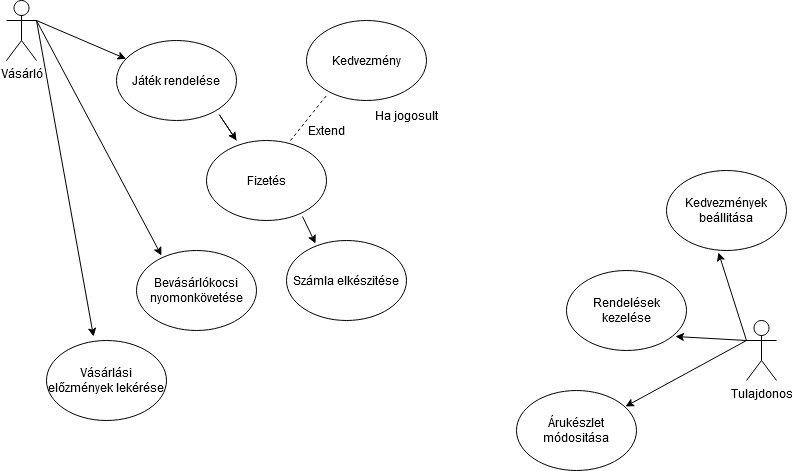

The diagram above was exported from draw.io. Its source (the exported page's mxGraphModel, read from the mxfile embedded in the PNG):
<mxGraphModel dx="1422" dy="791" grid="1" gridSize="10" guides="1" tooltips="1" connect="1" arrows="1" fold="1" page="1" pageScale="1" pageWidth="850" pageHeight="1100" math="0" shadow="0">
  <root>
    <mxCell id="0" />
    <mxCell id="1" parent="0" />
    <mxCell id="ll8seU24h69cVSy6mzDk-2" value="Játék rendelése" style="ellipse;whiteSpace=wrap;html=1;" vertex="1" parent="1">
      <mxGeometry x="130" y="80" width="120" height="80" as="geometry" />
    </mxCell>
    <mxCell id="ll8seU24h69cVSy6mzDk-3" value="Fizetés" style="ellipse;whiteSpace=wrap;html=1;" vertex="1" parent="1">
      <mxGeometry x="220" y="180" width="120" height="80" as="geometry" />
    </mxCell>
    <mxCell id="ll8seU24h69cVSy6mzDk-4" value="Bevásárlókocsi nyomonkövetése" style="ellipse;whiteSpace=wrap;html=1;" vertex="1" parent="1">
      <mxGeometry x="150" y="290" width="120" height="80" as="geometry" />
    </mxCell>
    <mxCell id="ll8seU24h69cVSy6mzDk-5" value="Vásárló" style="shape=umlActor;verticalLabelPosition=bottom;labelBackgroundColor=#ffffff;verticalAlign=top;html=1;outlineConnect=0;" vertex="1" parent="1">
      <mxGeometry x="20" y="40" width="30" height="60" as="geometry" />
    </mxCell>
    <mxCell id="ll8seU24h69cVSy6mzDk-6" value="Számla elkészitése" style="ellipse;whiteSpace=wrap;html=1;" vertex="1" parent="1">
      <mxGeometry x="300" y="280" width="120" height="80" as="geometry" />
    </mxCell>
    <mxCell id="ll8seU24h69cVSy6mzDk-7" value="" style="endArrow=classic;html=1;" edge="1" parent="1">
      <mxGeometry width="50" height="50" relative="1" as="geometry">
        <mxPoint x="250" y="180" as="sourcePoint" />
        <mxPoint x="250" y="180" as="targetPoint" />
        <Array as="points">
          <mxPoint x="230" y="150" />
        </Array>
      </mxGeometry>
    </mxCell>
    <mxCell id="ll8seU24h69cVSy6mzDk-8" value="" style="endArrow=classic;html=1;exitX=0.8;exitY=0.95;exitDx=0;exitDy=0;exitPerimeter=0;entryX=0.242;entryY=0.038;entryDx=0;entryDy=0;entryPerimeter=0;" edge="1" parent="1" source="ll8seU24h69cVSy6mzDk-3" target="ll8seU24h69cVSy6mzDk-6">
      <mxGeometry width="50" height="50" relative="1" as="geometry">
        <mxPoint x="400" y="400" as="sourcePoint" />
        <mxPoint x="450" y="350" as="targetPoint" />
      </mxGeometry>
    </mxCell>
    <mxCell id="ll8seU24h69cVSy6mzDk-9" value="Kedvezmény" style="ellipse;whiteSpace=wrap;html=1;" vertex="1" parent="1">
      <mxGeometry x="320" y="60" width="120" height="80" as="geometry" />
    </mxCell>
    <mxCell id="ll8seU24h69cVSy6mzDk-10" value="" style="endArrow=none;dashed=1;html=1;entryX=0.167;entryY=0.938;entryDx=0;entryDy=0;entryPerimeter=0;exitX=0.7;exitY=0;exitDx=0;exitDy=0;exitPerimeter=0;" edge="1" parent="1" source="ll8seU24h69cVSy6mzDk-3" target="ll8seU24h69cVSy6mzDk-9">
      <mxGeometry width="50" height="50" relative="1" as="geometry">
        <mxPoint x="310" y="180" as="sourcePoint" />
        <mxPoint x="350" y="130" as="targetPoint" />
        <Array as="points">
          <mxPoint x="320" y="160" />
        </Array>
      </mxGeometry>
    </mxCell>
    <mxCell id="ll8seU24h69cVSy6mzDk-11" value="Extend" style="text;html=1;strokeColor=none;fillColor=none;align=center;verticalAlign=middle;whiteSpace=wrap;rounded=0;" vertex="1" parent="1">
      <mxGeometry x="320" y="160" width="40" height="20" as="geometry" />
    </mxCell>
    <mxCell id="ll8seU24h69cVSy6mzDk-13" value="Ha jogosult" style="text;html=1;strokeColor=none;fillColor=none;align=center;verticalAlign=middle;whiteSpace=wrap;rounded=0;" vertex="1" parent="1">
      <mxGeometry x="385" y="140" width="70" height="30" as="geometry" />
    </mxCell>
    <mxCell id="ll8seU24h69cVSy6mzDk-15" value="Vásárlási előzmények lekérése" style="ellipse;whiteSpace=wrap;html=1;" vertex="1" parent="1">
      <mxGeometry x="60" y="380" width="120" height="80" as="geometry" />
    </mxCell>
    <mxCell id="ll8seU24h69cVSy6mzDk-16" value="Tulajdonos" style="shape=umlActor;verticalLabelPosition=bottom;labelBackgroundColor=#ffffff;verticalAlign=top;html=1;outlineConnect=0;" vertex="1" parent="1">
      <mxGeometry x="760" y="360" width="30" height="60" as="geometry" />
    </mxCell>
    <mxCell id="ll8seU24h69cVSy6mzDk-22" value="Kedvezmények beállitása" style="ellipse;whiteSpace=wrap;html=1;" vertex="1" parent="1">
      <mxGeometry x="680" y="210" width="120" height="80" as="geometry" />
    </mxCell>
    <mxCell id="ll8seU24h69cVSy6mzDk-24" value="Rendelések kezelése" style="ellipse;whiteSpace=wrap;html=1;" vertex="1" parent="1">
      <mxGeometry x="580" y="310" width="120" height="80" as="geometry" />
    </mxCell>
    <mxCell id="ll8seU24h69cVSy6mzDk-25" value="Árukészlet módositása" style="ellipse;whiteSpace=wrap;html=1;" vertex="1" parent="1">
      <mxGeometry x="530" y="430" width="120" height="80" as="geometry" />
    </mxCell>
    <mxCell id="ll8seU24h69cVSy6mzDk-27" value="" style="endArrow=classic;html=1;exitX=0;exitY=0.3333333333333333;exitDx=0;exitDy=0;exitPerimeter=0;entryX=0.433;entryY=1.025;entryDx=0;entryDy=0;entryPerimeter=0;" edge="1" parent="1" source="ll8seU24h69cVSy6mzDk-16" target="ll8seU24h69cVSy6mzDk-22">
      <mxGeometry width="50" height="50" relative="1" as="geometry">
        <mxPoint x="400" y="400" as="sourcePoint" />
        <mxPoint x="450" y="350" as="targetPoint" />
      </mxGeometry>
    </mxCell>
    <mxCell id="ll8seU24h69cVSy6mzDk-28" value="" style="endArrow=classic;html=1;exitX=0;exitY=0.3333333333333333;exitDx=0;exitDy=0;exitPerimeter=0;entryX=0.908;entryY=0.825;entryDx=0;entryDy=0;entryPerimeter=0;" edge="1" parent="1" source="ll8seU24h69cVSy6mzDk-16" target="ll8seU24h69cVSy6mzDk-24">
      <mxGeometry width="50" height="50" relative="1" as="geometry">
        <mxPoint x="400" y="400" as="sourcePoint" />
        <mxPoint x="450" y="350" as="targetPoint" />
      </mxGeometry>
    </mxCell>
    <mxCell id="ll8seU24h69cVSy6mzDk-29" value="" style="endArrow=classic;html=1;entryX=0.908;entryY=0.2;entryDx=0;entryDy=0;entryPerimeter=0;" edge="1" parent="1" target="ll8seU24h69cVSy6mzDk-25">
      <mxGeometry width="50" height="50" relative="1" as="geometry">
        <mxPoint x="760" y="380" as="sourcePoint" />
        <mxPoint x="450" y="350" as="targetPoint" />
      </mxGeometry>
    </mxCell>
    <mxCell id="ll8seU24h69cVSy6mzDk-30" value="" style="endArrow=classic;html=1;exitX=1;exitY=0.3333333333333333;exitDx=0;exitDy=0;exitPerimeter=0;" edge="1" parent="1" source="ll8seU24h69cVSy6mzDk-5" target="ll8seU24h69cVSy6mzDk-2">
      <mxGeometry width="50" height="50" relative="1" as="geometry">
        <mxPoint x="400" y="400" as="sourcePoint" />
        <mxPoint x="450" y="350" as="targetPoint" />
      </mxGeometry>
    </mxCell>
    <mxCell id="ll8seU24h69cVSy6mzDk-31" value="" style="endArrow=classic;html=1;exitX=1;exitY=0.3333333333333333;exitDx=0;exitDy=0;exitPerimeter=0;entryX=0.208;entryY=0.063;entryDx=0;entryDy=0;entryPerimeter=0;" edge="1" parent="1" source="ll8seU24h69cVSy6mzDk-5" target="ll8seU24h69cVSy6mzDk-4">
      <mxGeometry width="50" height="50" relative="1" as="geometry">
        <mxPoint x="400" y="400" as="sourcePoint" />
        <mxPoint x="450" y="350" as="targetPoint" />
      </mxGeometry>
    </mxCell>
    <mxCell id="ll8seU24h69cVSy6mzDk-32" value="" style="endArrow=classic;html=1;exitX=1;exitY=0.3333333333333333;exitDx=0;exitDy=0;exitPerimeter=0;entryX=0.392;entryY=-0.05;entryDx=0;entryDy=0;entryPerimeter=0;" edge="1" parent="1" source="ll8seU24h69cVSy6mzDk-5" target="ll8seU24h69cVSy6mzDk-15">
      <mxGeometry width="50" height="50" relative="1" as="geometry">
        <mxPoint x="400" y="400" as="sourcePoint" />
        <mxPoint x="450" y="350" as="targetPoint" />
      </mxGeometry>
    </mxCell>
  </root>
</mxGraphModel>